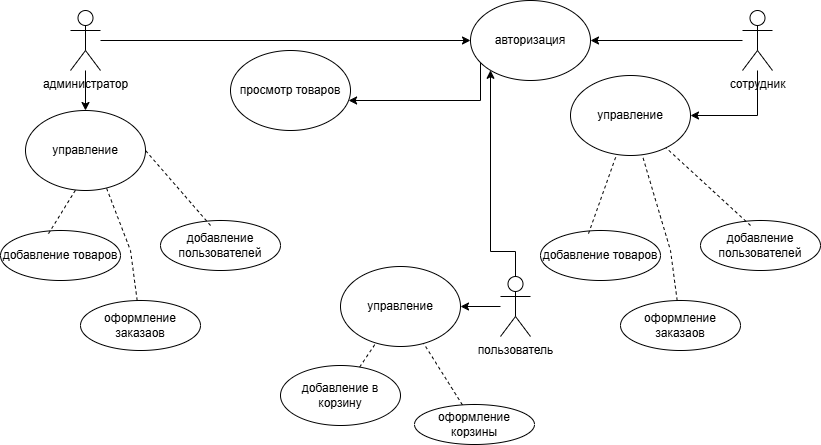

The diagram above was exported from draw.io. Its source (the exported page's mxGraphModel, read from the mxfile embedded in the PNG):
<mxGraphModel dx="1426" dy="743" grid="1" gridSize="10" guides="1" tooltips="1" connect="1" arrows="1" fold="1" page="1" pageScale="1" pageWidth="413" pageHeight="291" math="0" shadow="0">
  <root>
    <mxCell id="0" />
    <mxCell id="1" parent="0" />
    <mxCell id="0GysDRnqgxdcdaIb2-Hi-18" style="edgeStyle=orthogonalEdgeStyle;rounded=0;orthogonalLoop=1;jettySize=auto;html=1;" edge="1" parent="1" source="0GysDRnqgxdcdaIb2-Hi-10" target="0GysDRnqgxdcdaIb2-Hi-17">
      <mxGeometry relative="1" as="geometry" />
    </mxCell>
    <mxCell id="0GysDRnqgxdcdaIb2-Hi-34" style="edgeStyle=orthogonalEdgeStyle;rounded=0;orthogonalLoop=1;jettySize=auto;html=1;entryX=0.5;entryY=0;entryDx=0;entryDy=0;" edge="1" parent="1" source="0GysDRnqgxdcdaIb2-Hi-10" target="0GysDRnqgxdcdaIb2-Hi-33">
      <mxGeometry relative="1" as="geometry" />
    </mxCell>
    <mxCell id="0GysDRnqgxdcdaIb2-Hi-10" value="администратор" style="shape=umlActor;verticalLabelPosition=bottom;verticalAlign=top;html=1;outlineConnect=0;" vertex="1" parent="1">
      <mxGeometry x="70" y="103" width="30" height="60" as="geometry" />
    </mxCell>
    <mxCell id="0GysDRnqgxdcdaIb2-Hi-19" style="edgeStyle=orthogonalEdgeStyle;rounded=0;orthogonalLoop=1;jettySize=auto;html=1;entryX=1;entryY=0.5;entryDx=0;entryDy=0;" edge="1" parent="1" source="0GysDRnqgxdcdaIb2-Hi-11" target="0GysDRnqgxdcdaIb2-Hi-17">
      <mxGeometry relative="1" as="geometry" />
    </mxCell>
    <mxCell id="0GysDRnqgxdcdaIb2-Hi-50" style="edgeStyle=orthogonalEdgeStyle;rounded=0;orthogonalLoop=1;jettySize=auto;html=1;entryX=1;entryY=0.5;entryDx=0;entryDy=0;" edge="1" parent="1" source="0GysDRnqgxdcdaIb2-Hi-11" target="0GysDRnqgxdcdaIb2-Hi-49">
      <mxGeometry relative="1" as="geometry">
        <Array as="points">
          <mxPoint x="757" y="208" />
        </Array>
      </mxGeometry>
    </mxCell>
    <mxCell id="0GysDRnqgxdcdaIb2-Hi-11" value="сотрудник" style="shape=umlActor;verticalLabelPosition=bottom;verticalAlign=top;html=1;outlineConnect=0;" vertex="1" parent="1">
      <mxGeometry x="742" y="103" width="30" height="60" as="geometry" />
    </mxCell>
    <mxCell id="0GysDRnqgxdcdaIb2-Hi-20" style="edgeStyle=orthogonalEdgeStyle;rounded=0;orthogonalLoop=1;jettySize=auto;html=1;" edge="1" parent="1" source="0GysDRnqgxdcdaIb2-Hi-12" target="0GysDRnqgxdcdaIb2-Hi-17">
      <mxGeometry relative="1" as="geometry">
        <Array as="points">
          <mxPoint x="515" y="344" />
          <mxPoint x="490" y="344" />
        </Array>
      </mxGeometry>
    </mxCell>
    <mxCell id="0GysDRnqgxdcdaIb2-Hi-40" style="edgeStyle=orthogonalEdgeStyle;rounded=0;orthogonalLoop=1;jettySize=auto;html=1;" edge="1" parent="1" source="0GysDRnqgxdcdaIb2-Hi-12" target="0GysDRnqgxdcdaIb2-Hi-39">
      <mxGeometry relative="1" as="geometry" />
    </mxCell>
    <mxCell id="0GysDRnqgxdcdaIb2-Hi-12" value="пользователь" style="shape=umlActor;verticalLabelPosition=bottom;verticalAlign=top;html=1;outlineConnect=0;" vertex="1" parent="1">
      <mxGeometry x="500" y="369" width="30" height="60" as="geometry" />
    </mxCell>
    <mxCell id="0GysDRnqgxdcdaIb2-Hi-22" style="edgeStyle=orthogonalEdgeStyle;rounded=0;orthogonalLoop=1;jettySize=auto;html=1;" edge="1" parent="1" source="0GysDRnqgxdcdaIb2-Hi-17" target="0GysDRnqgxdcdaIb2-Hi-21">
      <mxGeometry relative="1" as="geometry">
        <Array as="points">
          <mxPoint x="480" y="193" />
          <mxPoint x="340" y="193" />
        </Array>
      </mxGeometry>
    </mxCell>
    <mxCell id="0GysDRnqgxdcdaIb2-Hi-17" value="авторизация" style="ellipse;whiteSpace=wrap;html=1;" vertex="1" parent="1">
      <mxGeometry x="470" y="93" width="120" height="80" as="geometry" />
    </mxCell>
    <mxCell id="0GysDRnqgxdcdaIb2-Hi-21" value="просмотр товаров" style="ellipse;whiteSpace=wrap;html=1;" vertex="1" parent="1">
      <mxGeometry x="230" y="143" width="120" height="80" as="geometry" />
    </mxCell>
    <mxCell id="0GysDRnqgxdcdaIb2-Hi-23" value="оформление корзины" style="ellipse;whiteSpace=wrap;html=1;" vertex="1" parent="1">
      <mxGeometry x="414" y="497" width="120" height="40" as="geometry" />
    </mxCell>
    <mxCell id="0GysDRnqgxdcdaIb2-Hi-24" value="добавление в корзину" style="ellipse;whiteSpace=wrap;html=1;" vertex="1" parent="1">
      <mxGeometry x="280" y="458" width="120" height="60" as="geometry" />
    </mxCell>
    <mxCell id="0GysDRnqgxdcdaIb2-Hi-27" value="добавление товаров" style="ellipse;whiteSpace=wrap;html=1;" vertex="1" parent="1">
      <mxGeometry y="323" width="120" height="50" as="geometry" />
    </mxCell>
    <mxCell id="0GysDRnqgxdcdaIb2-Hi-28" value="добавление пользователей" style="ellipse;whiteSpace=wrap;html=1;" vertex="1" parent="1">
      <mxGeometry x="160" y="313" width="120" height="50" as="geometry" />
    </mxCell>
    <mxCell id="0GysDRnqgxdcdaIb2-Hi-29" value="оформление заказаов" style="ellipse;whiteSpace=wrap;html=1;" vertex="1" parent="1">
      <mxGeometry x="80" y="393" width="120" height="50" as="geometry" />
    </mxCell>
    <mxCell id="0GysDRnqgxdcdaIb2-Hi-33" value="управление" style="ellipse;whiteSpace=wrap;html=1;" vertex="1" parent="1">
      <mxGeometry x="25" y="203" width="120" height="80" as="geometry" />
    </mxCell>
    <mxCell id="0GysDRnqgxdcdaIb2-Hi-35" value="" style="endArrow=none;dashed=1;html=1;rounded=0;entryX=0.425;entryY=0.975;entryDx=0;entryDy=0;entryPerimeter=0;exitX=0.4;exitY=0.063;exitDx=0;exitDy=0;exitPerimeter=0;" edge="1" parent="1" source="0GysDRnqgxdcdaIb2-Hi-27" target="0GysDRnqgxdcdaIb2-Hi-33">
      <mxGeometry width="50" height="50" relative="1" as="geometry">
        <mxPoint x="390" y="313" as="sourcePoint" />
        <mxPoint x="440" y="263" as="targetPoint" />
        <Array as="points" />
      </mxGeometry>
    </mxCell>
    <mxCell id="0GysDRnqgxdcdaIb2-Hi-36" value="" style="endArrow=none;dashed=1;html=1;rounded=0;entryX=1;entryY=0.5;entryDx=0;entryDy=0;exitX=0.417;exitY=0.1;exitDx=0;exitDy=0;exitPerimeter=0;" edge="1" parent="1" source="0GysDRnqgxdcdaIb2-Hi-28" target="0GysDRnqgxdcdaIb2-Hi-33">
      <mxGeometry width="50" height="50" relative="1" as="geometry">
        <mxPoint x="170" y="283" as="sourcePoint" />
        <mxPoint x="220" y="233" as="targetPoint" />
      </mxGeometry>
    </mxCell>
    <mxCell id="0GysDRnqgxdcdaIb2-Hi-38" value="" style="endArrow=none;dashed=1;html=1;rounded=0;entryX=0.667;entryY=0.938;entryDx=0;entryDy=0;entryPerimeter=0;" edge="1" parent="1" source="0GysDRnqgxdcdaIb2-Hi-29" target="0GysDRnqgxdcdaIb2-Hi-33">
      <mxGeometry width="50" height="50" relative="1" as="geometry">
        <mxPoint x="390" y="313" as="sourcePoint" />
        <mxPoint x="440" y="263" as="targetPoint" />
        <Array as="points">
          <mxPoint x="130" y="343" />
        </Array>
      </mxGeometry>
    </mxCell>
    <mxCell id="0GysDRnqgxdcdaIb2-Hi-39" value="управление" style="ellipse;whiteSpace=wrap;html=1;" vertex="1" parent="1">
      <mxGeometry x="340" y="359" width="120" height="80" as="geometry" />
    </mxCell>
    <mxCell id="0GysDRnqgxdcdaIb2-Hi-41" value="" style="endArrow=none;dashed=1;html=1;rounded=0;" edge="1" parent="1" source="0GysDRnqgxdcdaIb2-Hi-23" target="0GysDRnqgxdcdaIb2-Hi-39">
      <mxGeometry width="50" height="50" relative="1" as="geometry">
        <mxPoint x="510" y="179" as="sourcePoint" />
        <mxPoint x="560" y="129" as="targetPoint" />
      </mxGeometry>
    </mxCell>
    <mxCell id="0GysDRnqgxdcdaIb2-Hi-42" value="" style="endArrow=none;dashed=1;html=1;rounded=0;" edge="1" parent="1" source="0GysDRnqgxdcdaIb2-Hi-24" target="0GysDRnqgxdcdaIb2-Hi-39">
      <mxGeometry width="50" height="50" relative="1" as="geometry">
        <mxPoint x="510" y="179" as="sourcePoint" />
        <mxPoint x="560" y="129" as="targetPoint" />
      </mxGeometry>
    </mxCell>
    <mxCell id="0GysDRnqgxdcdaIb2-Hi-43" value="добавление товаров" style="ellipse;whiteSpace=wrap;html=1;" vertex="1" parent="1">
      <mxGeometry x="540" y="323" width="120" height="50" as="geometry" />
    </mxCell>
    <mxCell id="0GysDRnqgxdcdaIb2-Hi-44" value="добавление пользователей" style="ellipse;whiteSpace=wrap;html=1;" vertex="1" parent="1">
      <mxGeometry x="700" y="313" width="120" height="50" as="geometry" />
    </mxCell>
    <mxCell id="0GysDRnqgxdcdaIb2-Hi-45" value="оформление заказаов" style="ellipse;whiteSpace=wrap;html=1;" vertex="1" parent="1">
      <mxGeometry x="620" y="393" width="120" height="50" as="geometry" />
    </mxCell>
    <mxCell id="0GysDRnqgxdcdaIb2-Hi-46" value="" style="endArrow=none;dashed=1;html=1;rounded=0;exitX=0.4;exitY=0.063;exitDx=0;exitDy=0;exitPerimeter=0;" edge="1" parent="1" source="0GysDRnqgxdcdaIb2-Hi-43" target="0GysDRnqgxdcdaIb2-Hi-49">
      <mxGeometry width="50" height="50" relative="1" as="geometry">
        <mxPoint x="930" y="313" as="sourcePoint" />
        <mxPoint x="616" y="281" as="targetPoint" />
        <Array as="points" />
      </mxGeometry>
    </mxCell>
    <mxCell id="0GysDRnqgxdcdaIb2-Hi-47" value="" style="endArrow=none;dashed=1;html=1;rounded=0;entryX=0.775;entryY=0.875;entryDx=0;entryDy=0;exitX=0.417;exitY=0.1;exitDx=0;exitDy=0;exitPerimeter=0;entryPerimeter=0;" edge="1" parent="1" source="0GysDRnqgxdcdaIb2-Hi-44" target="0GysDRnqgxdcdaIb2-Hi-49">
      <mxGeometry width="50" height="50" relative="1" as="geometry">
        <mxPoint x="710" y="283" as="sourcePoint" />
        <mxPoint x="685" y="243" as="targetPoint" />
      </mxGeometry>
    </mxCell>
    <mxCell id="0GysDRnqgxdcdaIb2-Hi-48" value="" style="endArrow=none;dashed=1;html=1;rounded=0;" edge="1" parent="1" source="0GysDRnqgxdcdaIb2-Hi-45" target="0GysDRnqgxdcdaIb2-Hi-49">
      <mxGeometry width="50" height="50" relative="1" as="geometry">
        <mxPoint x="930" y="313" as="sourcePoint" />
        <mxPoint x="645" y="278" as="targetPoint" />
        <Array as="points">
          <mxPoint x="670" y="343" />
        </Array>
      </mxGeometry>
    </mxCell>
    <mxCell id="0GysDRnqgxdcdaIb2-Hi-49" value="управление" style="ellipse;whiteSpace=wrap;html=1;" vertex="1" parent="1">
      <mxGeometry x="570" y="168" width="120" height="80" as="geometry" />
    </mxCell>
  </root>
</mxGraphModel>